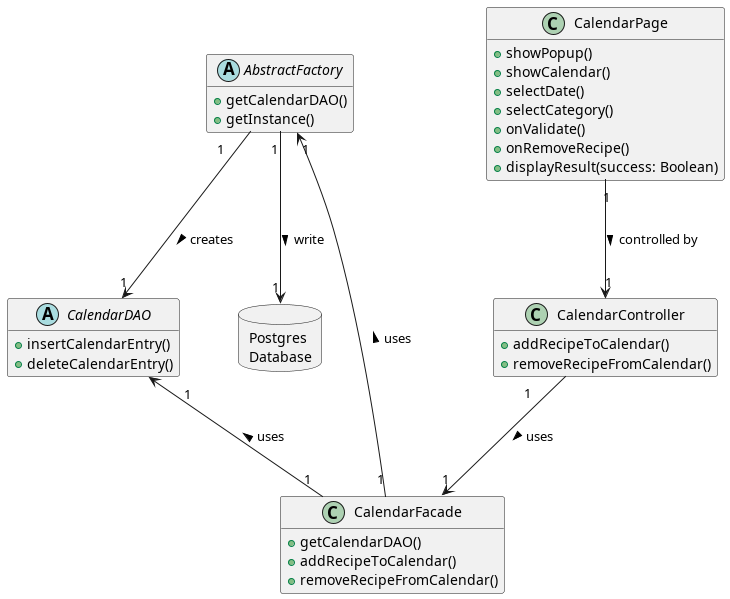

The diagram above was rendered by PlantUML. Its source (embedded in the PNG):
@startuml calendarClassDiagram
hide empty members
class CalendarPage {
  + showPopup()
  + showCalendar()
  + selectDate()
  + selectCategory()
  + onValidate()
  + onRemoveRecipe()
  + displayResult(success: Boolean)
}

class CalendarController {
  + addRecipeToCalendar()
  + removeRecipeFromCalendar()
}

class CalendarFacade{
  + getCalendarDAO()
  + addRecipeToCalendar()
  + removeRecipeFromCalendar()
}

abstract CalendarDAO {
  + insertCalendarEntry()
  + deleteCalendarEntry()
}

abstract AbstractFactory{
  + getCalendarDAO()
  + getInstance()
}

database "Postgres\nDatabase" as Postgres {

}

CalendarPage       "1" -->  "1" CalendarController: > controlled by
CalendarController "1" -->  "1" CalendarFacade: > uses
CalendarFacade     "1" -u-> "1" AbstractFactory: > uses
AbstractFactory    "1" -->  "1" CalendarDAO: > creates
AbstractFactory    "1" -d-> "1" Postgres: > write
CalendarFacade     "1" -u-> "1" CalendarDAO: > uses
@enduml